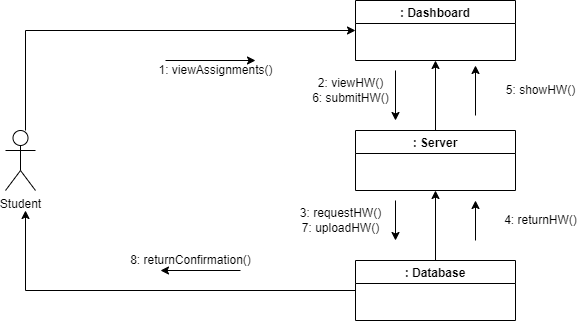

The diagram above was exported from draw.io. Its source (the exported page's mxGraphModel, read from the mxfile embedded in the PNG):
<mxGraphModel dx="868" dy="390" grid="1" gridSize="10" guides="1" tooltips="1" connect="1" arrows="1" fold="1" page="1" pageScale="1" pageWidth="827" pageHeight="1169" math="0" shadow="0">
  <root>
    <mxCell id="WIyWlLk6GJQsqaUBKTNV-0" />
    <mxCell id="WIyWlLk6GJQsqaUBKTNV-1" parent="WIyWlLk6GJQsqaUBKTNV-0" />
    <mxCell id="G1rpc4JWKm-3GENUfNY0-37" style="edgeStyle=orthogonalEdgeStyle;rounded=0;orthogonalLoop=1;jettySize=auto;html=1;entryX=0;entryY=0.5;entryDx=0;entryDy=0;" edge="1" parent="WIyWlLk6GJQsqaUBKTNV-1" source="iBwWy9qzgMTDDv_Umj8q-19" target="iBwWy9qzgMTDDv_Umj8q-20">
      <mxGeometry relative="1" as="geometry">
        <Array as="points">
          <mxPoint x="510" y="170" />
        </Array>
      </mxGeometry>
    </mxCell>
    <mxCell id="iBwWy9qzgMTDDv_Umj8q-19" value="Student" style="shape=umlActor;verticalLabelPosition=bottom;verticalAlign=top;html=1;outlineConnect=0;" vertex="1" parent="WIyWlLk6GJQsqaUBKTNV-1">
      <mxGeometry x="490" y="270" width="30" height="60" as="geometry" />
    </mxCell>
    <mxCell id="iBwWy9qzgMTDDv_Umj8q-20" value=": Dashboard" style="swimlane;" vertex="1" parent="WIyWlLk6GJQsqaUBKTNV-1">
      <mxGeometry x="840" y="140" width="160" height="60" as="geometry" />
    </mxCell>
    <mxCell id="G1rpc4JWKm-3GENUfNY0-24" style="edgeStyle=orthogonalEdgeStyle;rounded=0;orthogonalLoop=1;jettySize=auto;html=1;exitX=0.5;exitY=0;exitDx=0;exitDy=0;entryX=0.5;entryY=1;entryDx=0;entryDy=0;" edge="1" parent="WIyWlLk6GJQsqaUBKTNV-1" source="iBwWy9qzgMTDDv_Umj8q-21" target="iBwWy9qzgMTDDv_Umj8q-22">
      <mxGeometry relative="1" as="geometry" />
    </mxCell>
    <mxCell id="G1rpc4JWKm-3GENUfNY0-47" style="edgeStyle=orthogonalEdgeStyle;rounded=0;orthogonalLoop=1;jettySize=auto;html=1;exitX=0;exitY=0.5;exitDx=0;exitDy=0;" edge="1" parent="WIyWlLk6GJQsqaUBKTNV-1" source="iBwWy9qzgMTDDv_Umj8q-21">
      <mxGeometry relative="1" as="geometry">
        <mxPoint x="510" y="350" as="targetPoint" />
      </mxGeometry>
    </mxCell>
    <mxCell id="iBwWy9qzgMTDDv_Umj8q-21" value=": Database" style="swimlane;" vertex="1" parent="WIyWlLk6GJQsqaUBKTNV-1">
      <mxGeometry x="840" y="400" width="160" height="60" as="geometry" />
    </mxCell>
    <mxCell id="G1rpc4JWKm-3GENUfNY0-27" style="edgeStyle=orthogonalEdgeStyle;rounded=0;orthogonalLoop=1;jettySize=auto;html=1;exitX=0.5;exitY=0;exitDx=0;exitDy=0;entryX=0.5;entryY=1;entryDx=0;entryDy=0;" edge="1" parent="WIyWlLk6GJQsqaUBKTNV-1" source="iBwWy9qzgMTDDv_Umj8q-22" target="iBwWy9qzgMTDDv_Umj8q-20">
      <mxGeometry relative="1" as="geometry" />
    </mxCell>
    <mxCell id="iBwWy9qzgMTDDv_Umj8q-22" value=": Server" style="swimlane;startSize=23;" vertex="1" parent="WIyWlLk6GJQsqaUBKTNV-1">
      <mxGeometry x="840" y="270" width="160" height="60" as="geometry" />
    </mxCell>
    <mxCell id="G1rpc4JWKm-3GENUfNY0-0" value="" style="endArrow=classic;html=1;rounded=0;startArrow=none;" edge="1" parent="WIyWlLk6GJQsqaUBKTNV-1">
      <mxGeometry width="50" height="50" relative="1" as="geometry">
        <mxPoint x="970" y="240" as="sourcePoint" />
        <mxPoint x="970" y="240" as="targetPoint" />
      </mxGeometry>
    </mxCell>
    <mxCell id="G1rpc4JWKm-3GENUfNY0-5" value="" style="endArrow=none;html=1;rounded=0;" edge="1" parent="WIyWlLk6GJQsqaUBKTNV-1">
      <mxGeometry width="50" height="50" relative="1" as="geometry">
        <mxPoint x="900" y="240" as="sourcePoint" />
        <mxPoint x="900" y="240" as="targetPoint" />
      </mxGeometry>
    </mxCell>
    <mxCell id="G1rpc4JWKm-3GENUfNY0-22" value="" style="endArrow=classic;html=1;rounded=0;" edge="1" parent="WIyWlLk6GJQsqaUBKTNV-1">
      <mxGeometry width="50" height="50" relative="1" as="geometry">
        <mxPoint x="650" y="200" as="sourcePoint" />
        <mxPoint x="740" y="200" as="targetPoint" />
      </mxGeometry>
    </mxCell>
    <mxCell id="G1rpc4JWKm-3GENUfNY0-25" value="" style="endArrow=classic;html=1;rounded=0;" edge="1" parent="WIyWlLk6GJQsqaUBKTNV-1">
      <mxGeometry width="50" height="50" relative="1" as="geometry">
        <mxPoint x="960" y="380" as="sourcePoint" />
        <mxPoint x="960" y="340" as="targetPoint" />
      </mxGeometry>
    </mxCell>
    <mxCell id="G1rpc4JWKm-3GENUfNY0-29" value="" style="endArrow=classic;html=1;rounded=0;" edge="1" parent="WIyWlLk6GJQsqaUBKTNV-1">
      <mxGeometry width="50" height="50" relative="1" as="geometry">
        <mxPoint x="960" y="255" as="sourcePoint" />
        <mxPoint x="960" y="205" as="targetPoint" />
      </mxGeometry>
    </mxCell>
    <mxCell id="G1rpc4JWKm-3GENUfNY0-30" value="" style="endArrow=classic;html=1;rounded=0;" edge="1" parent="WIyWlLk6GJQsqaUBKTNV-1">
      <mxGeometry width="50" height="50" relative="1" as="geometry">
        <mxPoint x="880" y="210" as="sourcePoint" />
        <mxPoint x="880" y="260" as="targetPoint" />
      </mxGeometry>
    </mxCell>
    <mxCell id="G1rpc4JWKm-3GENUfNY0-32" value="" style="endArrow=classic;html=1;rounded=0;" edge="1" parent="WIyWlLk6GJQsqaUBKTNV-1">
      <mxGeometry width="50" height="50" relative="1" as="geometry">
        <mxPoint x="880" y="340" as="sourcePoint" />
        <mxPoint x="880" y="380" as="targetPoint" />
      </mxGeometry>
    </mxCell>
    <mxCell id="G1rpc4JWKm-3GENUfNY0-38" value="1: viewAssignments()" style="text;html=1;align=center;verticalAlign=middle;resizable=0;points=[];autosize=1;strokeColor=none;fillColor=none;" vertex="1" parent="WIyWlLk6GJQsqaUBKTNV-1">
      <mxGeometry x="635" y="200" width="130" height="20" as="geometry" />
    </mxCell>
    <mxCell id="G1rpc4JWKm-3GENUfNY0-39" value="2: viewHW()&lt;br&gt;6: submitHW()" style="text;html=1;align=center;verticalAlign=middle;resizable=0;points=[];autosize=1;strokeColor=none;fillColor=none;" vertex="1" parent="WIyWlLk6GJQsqaUBKTNV-1">
      <mxGeometry x="790" y="215" width="90" height="30" as="geometry" />
    </mxCell>
    <mxCell id="G1rpc4JWKm-3GENUfNY0-40" value="3: requestHW()&lt;br&gt;7: uploadHW()" style="text;html=1;align=center;verticalAlign=middle;resizable=0;points=[];autosize=1;strokeColor=none;fillColor=none;" vertex="1" parent="WIyWlLk6GJQsqaUBKTNV-1">
      <mxGeometry x="775" y="345" width="100" height="30" as="geometry" />
    </mxCell>
    <mxCell id="G1rpc4JWKm-3GENUfNY0-41" value="4: returnHW()&lt;br&gt;" style="text;html=1;align=center;verticalAlign=middle;resizable=0;points=[];autosize=1;strokeColor=none;fillColor=none;" vertex="1" parent="WIyWlLk6GJQsqaUBKTNV-1">
      <mxGeometry x="980" y="350" width="90" height="20" as="geometry" />
    </mxCell>
    <mxCell id="G1rpc4JWKm-3GENUfNY0-42" value="5: showHW()" style="text;html=1;align=center;verticalAlign=middle;resizable=0;points=[];autosize=1;strokeColor=none;fillColor=none;" vertex="1" parent="WIyWlLk6GJQsqaUBKTNV-1">
      <mxGeometry x="985" y="220" width="80" height="20" as="geometry" />
    </mxCell>
    <mxCell id="G1rpc4JWKm-3GENUfNY0-43" value="" style="endArrow=classic;html=1;rounded=0;" edge="1" parent="WIyWlLk6GJQsqaUBKTNV-1">
      <mxGeometry width="50" height="50" relative="1" as="geometry">
        <mxPoint x="725" y="410" as="sourcePoint" />
        <mxPoint x="645" y="410" as="targetPoint" />
      </mxGeometry>
    </mxCell>
    <mxCell id="G1rpc4JWKm-3GENUfNY0-44" value="8: returnConfirmation()" style="text;html=1;align=center;verticalAlign=middle;resizable=0;points=[];autosize=1;strokeColor=none;fillColor=none;" vertex="1" parent="WIyWlLk6GJQsqaUBKTNV-1">
      <mxGeometry x="605" y="390" width="140" height="20" as="geometry" />
    </mxCell>
  </root>
</mxGraphModel>